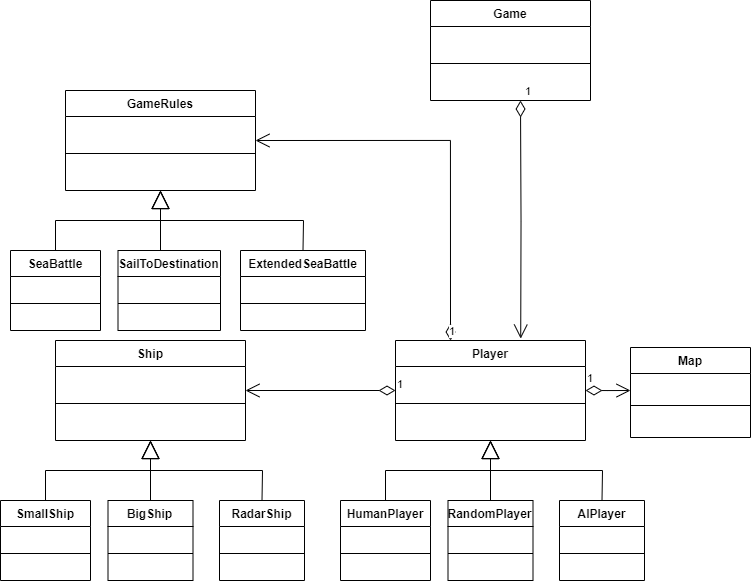

The diagram above was exported from draw.io. Its source (the exported page's mxGraphModel, read from the mxfile embedded in the PNG):
<mxGraphModel dx="1149" dy="627" grid="1" gridSize="10" guides="1" tooltips="1" connect="1" arrows="1" fold="1" page="1" pageScale="1" pageWidth="827" pageHeight="1169" math="0" shadow="0">
  <root>
    <mxCell id="WIyWlLk6GJQsqaUBKTNV-0" />
    <mxCell id="WIyWlLk6GJQsqaUBKTNV-1" parent="WIyWlLk6GJQsqaUBKTNV-0" />
    <mxCell id="KloHmzM5AhZP9aBOQmKa-0" value="Ship" style="swimlane;fontStyle=1;align=center;verticalAlign=top;childLayout=stackLayout;horizontal=1;startSize=26;horizontalStack=0;resizeParent=1;resizeParentMax=0;resizeLast=0;collapsible=1;marginBottom=0;whiteSpace=wrap;html=1;" vertex="1" parent="WIyWlLk6GJQsqaUBKTNV-1">
      <mxGeometry x="55" y="340" width="190" height="100" as="geometry" />
    </mxCell>
    <mxCell id="KloHmzM5AhZP9aBOQmKa-2" value="" style="line;strokeWidth=1;fillColor=none;align=left;verticalAlign=middle;spacingTop=-1;spacingLeft=3;spacingRight=3;rotatable=0;labelPosition=right;points=[];portConstraint=eastwest;strokeColor=inherit;" vertex="1" parent="KloHmzM5AhZP9aBOQmKa-0">
      <mxGeometry y="26" width="190" height="74" as="geometry" />
    </mxCell>
    <mxCell id="KloHmzM5AhZP9aBOQmKa-12" value="Game" style="swimlane;fontStyle=1;align=center;verticalAlign=top;childLayout=stackLayout;horizontal=1;startSize=26;horizontalStack=0;resizeParent=1;resizeParentMax=0;resizeLast=0;collapsible=1;marginBottom=0;whiteSpace=wrap;html=1;" vertex="1" parent="WIyWlLk6GJQsqaUBKTNV-1">
      <mxGeometry x="430" width="160" height="100" as="geometry" />
    </mxCell>
    <mxCell id="KloHmzM5AhZP9aBOQmKa-14" value="" style="line;strokeWidth=1;fillColor=none;align=left;verticalAlign=middle;spacingTop=-1;spacingLeft=3;spacingRight=3;rotatable=0;labelPosition=right;points=[];portConstraint=eastwest;strokeColor=inherit;" vertex="1" parent="KloHmzM5AhZP9aBOQmKa-12">
      <mxGeometry y="26" width="160" height="74" as="geometry" />
    </mxCell>
    <mxCell id="KloHmzM5AhZP9aBOQmKa-16" value="Map" style="swimlane;fontStyle=1;align=center;verticalAlign=top;childLayout=stackLayout;horizontal=1;startSize=26;horizontalStack=0;resizeParent=1;resizeParentMax=0;resizeLast=0;collapsible=1;marginBottom=0;whiteSpace=wrap;html=1;" vertex="1" parent="WIyWlLk6GJQsqaUBKTNV-1">
      <mxGeometry x="630" y="347" width="120" height="90" as="geometry" />
    </mxCell>
    <mxCell id="KloHmzM5AhZP9aBOQmKa-18" value="" style="line;strokeWidth=1;fillColor=none;align=left;verticalAlign=middle;spacingTop=-1;spacingLeft=3;spacingRight=3;rotatable=0;labelPosition=right;points=[];portConstraint=eastwest;strokeColor=inherit;" vertex="1" parent="KloHmzM5AhZP9aBOQmKa-16">
      <mxGeometry y="26" width="120" height="64" as="geometry" />
    </mxCell>
    <mxCell id="KloHmzM5AhZP9aBOQmKa-22" value="BigShip" style="swimlane;fontStyle=1;align=center;verticalAlign=top;childLayout=stackLayout;horizontal=1;startSize=26;horizontalStack=0;resizeParent=1;resizeParentMax=0;resizeLast=0;collapsible=1;marginBottom=0;whiteSpace=wrap;html=1;" vertex="1" parent="WIyWlLk6GJQsqaUBKTNV-1">
      <mxGeometry x="107.5" y="500" width="85" height="80" as="geometry" />
    </mxCell>
    <mxCell id="KloHmzM5AhZP9aBOQmKa-23" value="" style="line;strokeWidth=1;fillColor=none;align=left;verticalAlign=middle;spacingTop=-1;spacingLeft=3;spacingRight=3;rotatable=0;labelPosition=right;points=[];portConstraint=eastwest;strokeColor=inherit;" vertex="1" parent="KloHmzM5AhZP9aBOQmKa-22">
      <mxGeometry y="26" width="85" height="54" as="geometry" />
    </mxCell>
    <mxCell id="KloHmzM5AhZP9aBOQmKa-24" value="SmallShip" style="swimlane;fontStyle=1;align=center;verticalAlign=top;childLayout=stackLayout;horizontal=1;startSize=26;horizontalStack=0;resizeParent=1;resizeParentMax=0;resizeLast=0;collapsible=1;marginBottom=0;whiteSpace=wrap;html=1;" vertex="1" parent="WIyWlLk6GJQsqaUBKTNV-1">
      <mxGeometry y="500" width="90" height="80" as="geometry" />
    </mxCell>
    <mxCell id="KloHmzM5AhZP9aBOQmKa-25" value="" style="line;strokeWidth=1;fillColor=none;align=left;verticalAlign=middle;spacingTop=-1;spacingLeft=3;spacingRight=3;rotatable=0;labelPosition=right;points=[];portConstraint=eastwest;strokeColor=inherit;" vertex="1" parent="KloHmzM5AhZP9aBOQmKa-24">
      <mxGeometry y="26" width="90" height="54" as="geometry" />
    </mxCell>
    <mxCell id="KloHmzM5AhZP9aBOQmKa-27" value="" style="endArrow=block;endSize=16;endFill=0;html=1;rounded=0;exitX=0.5;exitY=0;exitDx=0;exitDy=0;entryX=0.5;entryY=1;entryDx=0;entryDy=0;" edge="1" parent="WIyWlLk6GJQsqaUBKTNV-1" source="KloHmzM5AhZP9aBOQmKa-22" target="KloHmzM5AhZP9aBOQmKa-0">
      <mxGeometry width="160" relative="1" as="geometry">
        <mxPoint x="-75" y="450" as="sourcePoint" />
        <mxPoint x="155" y="450" as="targetPoint" />
      </mxGeometry>
    </mxCell>
    <mxCell id="KloHmzM5AhZP9aBOQmKa-37" value="" style="endArrow=block;endSize=16;endFill=0;html=1;rounded=0;exitX=0.5;exitY=0;exitDx=0;exitDy=0;entryX=0.5;entryY=1;entryDx=0;entryDy=0;" edge="1" parent="WIyWlLk6GJQsqaUBKTNV-1" source="KloHmzM5AhZP9aBOQmKa-24" target="KloHmzM5AhZP9aBOQmKa-0">
      <mxGeometry width="160" relative="1" as="geometry">
        <mxPoint x="-85" y="460" as="sourcePoint" />
        <mxPoint x="125" y="470" as="targetPoint" />
        <Array as="points">
          <mxPoint x="45" y="470" />
          <mxPoint x="150" y="470" />
        </Array>
      </mxGeometry>
    </mxCell>
    <mxCell id="KloHmzM5AhZP9aBOQmKa-38" value="" style="endArrow=block;endSize=16;endFill=0;html=1;rounded=0;entryX=0.5;entryY=1;entryDx=0;entryDy=0;exitX=0.5;exitY=0;exitDx=0;exitDy=0;" edge="1" parent="WIyWlLk6GJQsqaUBKTNV-1" source="KloHmzM5AhZP9aBOQmKa-40" target="KloHmzM5AhZP9aBOQmKa-0">
      <mxGeometry width="160" relative="1" as="geometry">
        <mxPoint x="315" y="500" as="sourcePoint" />
        <mxPoint x="145" y="440" as="targetPoint" />
        <Array as="points">
          <mxPoint x="262" y="470" />
          <mxPoint x="150" y="470" />
        </Array>
      </mxGeometry>
    </mxCell>
    <mxCell id="KloHmzM5AhZP9aBOQmKa-40" value="RadarShip&lt;br&gt;" style="swimlane;fontStyle=1;align=center;verticalAlign=top;childLayout=stackLayout;horizontal=1;startSize=26;horizontalStack=0;resizeParent=1;resizeParentMax=0;resizeLast=0;collapsible=1;marginBottom=0;whiteSpace=wrap;html=1;" vertex="1" parent="WIyWlLk6GJQsqaUBKTNV-1">
      <mxGeometry x="219" y="500" width="85" height="80" as="geometry" />
    </mxCell>
    <mxCell id="KloHmzM5AhZP9aBOQmKa-41" value="" style="line;strokeWidth=1;fillColor=none;align=left;verticalAlign=middle;spacingTop=-1;spacingLeft=3;spacingRight=3;rotatable=0;labelPosition=right;points=[];portConstraint=eastwest;strokeColor=inherit;" vertex="1" parent="KloHmzM5AhZP9aBOQmKa-40">
      <mxGeometry y="26" width="85" height="54" as="geometry" />
    </mxCell>
    <mxCell id="KloHmzM5AhZP9aBOQmKa-42" value="Player" style="swimlane;fontStyle=1;align=center;verticalAlign=top;childLayout=stackLayout;horizontal=1;startSize=26;horizontalStack=0;resizeParent=1;resizeParentMax=0;resizeLast=0;collapsible=1;marginBottom=0;whiteSpace=wrap;html=1;" vertex="1" parent="WIyWlLk6GJQsqaUBKTNV-1">
      <mxGeometry x="395" y="340" width="190" height="100" as="geometry" />
    </mxCell>
    <mxCell id="KloHmzM5AhZP9aBOQmKa-67" value="1" style="endArrow=open;html=1;endSize=12;startArrow=diamondThin;startSize=14;startFill=0;edgeStyle=orthogonalEdgeStyle;align=left;verticalAlign=bottom;rounded=0;entryX=1;entryY=0.5;entryDx=0;entryDy=0;" edge="1" parent="KloHmzM5AhZP9aBOQmKa-42" target="KloHmzM5AhZP9aBOQmKa-55">
      <mxGeometry x="-1" y="3" relative="1" as="geometry">
        <mxPoint x="55" as="sourcePoint" />
        <mxPoint x="215" as="targetPoint" />
        <Array as="points">
          <mxPoint x="55" y="-200" />
        </Array>
      </mxGeometry>
    </mxCell>
    <mxCell id="KloHmzM5AhZP9aBOQmKa-43" value="" style="line;strokeWidth=1;fillColor=none;align=left;verticalAlign=middle;spacingTop=-1;spacingLeft=3;spacingRight=3;rotatable=0;labelPosition=right;points=[];portConstraint=eastwest;strokeColor=inherit;" vertex="1" parent="KloHmzM5AhZP9aBOQmKa-42">
      <mxGeometry y="26" width="190" height="74" as="geometry" />
    </mxCell>
    <mxCell id="KloHmzM5AhZP9aBOQmKa-44" value="RandomPlayer" style="swimlane;fontStyle=1;align=center;verticalAlign=top;childLayout=stackLayout;horizontal=1;startSize=26;horizontalStack=0;resizeParent=1;resizeParentMax=0;resizeLast=0;collapsible=1;marginBottom=0;whiteSpace=wrap;html=1;" vertex="1" parent="WIyWlLk6GJQsqaUBKTNV-1">
      <mxGeometry x="447.5" y="500" width="85" height="80" as="geometry" />
    </mxCell>
    <mxCell id="KloHmzM5AhZP9aBOQmKa-45" value="" style="line;strokeWidth=1;fillColor=none;align=left;verticalAlign=middle;spacingTop=-1;spacingLeft=3;spacingRight=3;rotatable=0;labelPosition=right;points=[];portConstraint=eastwest;strokeColor=inherit;" vertex="1" parent="KloHmzM5AhZP9aBOQmKa-44">
      <mxGeometry y="26" width="85" height="54" as="geometry" />
    </mxCell>
    <mxCell id="KloHmzM5AhZP9aBOQmKa-46" value="HumanPlayer" style="swimlane;fontStyle=1;align=center;verticalAlign=top;childLayout=stackLayout;horizontal=1;startSize=26;horizontalStack=0;resizeParent=1;resizeParentMax=0;resizeLast=0;collapsible=1;marginBottom=0;whiteSpace=wrap;html=1;" vertex="1" parent="WIyWlLk6GJQsqaUBKTNV-1">
      <mxGeometry x="340" y="500" width="90" height="80" as="geometry" />
    </mxCell>
    <mxCell id="KloHmzM5AhZP9aBOQmKa-47" value="" style="line;strokeWidth=1;fillColor=none;align=left;verticalAlign=middle;spacingTop=-1;spacingLeft=3;spacingRight=3;rotatable=0;labelPosition=right;points=[];portConstraint=eastwest;strokeColor=inherit;" vertex="1" parent="KloHmzM5AhZP9aBOQmKa-46">
      <mxGeometry y="26" width="90" height="54" as="geometry" />
    </mxCell>
    <mxCell id="KloHmzM5AhZP9aBOQmKa-48" value="" style="endArrow=block;endSize=16;endFill=0;html=1;rounded=0;exitX=0.5;exitY=0;exitDx=0;exitDy=0;entryX=0.5;entryY=1;entryDx=0;entryDy=0;" edge="1" parent="WIyWlLk6GJQsqaUBKTNV-1" source="KloHmzM5AhZP9aBOQmKa-44" target="KloHmzM5AhZP9aBOQmKa-42">
      <mxGeometry width="160" relative="1" as="geometry">
        <mxPoint x="265" y="450" as="sourcePoint" />
        <mxPoint x="495" y="450" as="targetPoint" />
      </mxGeometry>
    </mxCell>
    <mxCell id="KloHmzM5AhZP9aBOQmKa-49" value="" style="endArrow=block;endSize=16;endFill=0;html=1;rounded=0;exitX=0.5;exitY=0;exitDx=0;exitDy=0;entryX=0.5;entryY=1;entryDx=0;entryDy=0;" edge="1" parent="WIyWlLk6GJQsqaUBKTNV-1" source="KloHmzM5AhZP9aBOQmKa-46" target="KloHmzM5AhZP9aBOQmKa-42">
      <mxGeometry width="160" relative="1" as="geometry">
        <mxPoint x="255" y="460" as="sourcePoint" />
        <mxPoint x="465" y="470" as="targetPoint" />
        <Array as="points">
          <mxPoint x="385" y="470" />
          <mxPoint x="490" y="470" />
        </Array>
      </mxGeometry>
    </mxCell>
    <mxCell id="KloHmzM5AhZP9aBOQmKa-50" value="" style="endArrow=block;endSize=16;endFill=0;html=1;rounded=0;entryX=0.5;entryY=1;entryDx=0;entryDy=0;exitX=0.5;exitY=0;exitDx=0;exitDy=0;" edge="1" parent="WIyWlLk6GJQsqaUBKTNV-1" source="KloHmzM5AhZP9aBOQmKa-51" target="KloHmzM5AhZP9aBOQmKa-42">
      <mxGeometry width="160" relative="1" as="geometry">
        <mxPoint x="655" y="500" as="sourcePoint" />
        <mxPoint x="485" y="440" as="targetPoint" />
        <Array as="points">
          <mxPoint x="602" y="470" />
          <mxPoint x="490" y="470" />
        </Array>
      </mxGeometry>
    </mxCell>
    <mxCell id="KloHmzM5AhZP9aBOQmKa-51" value="AIPlayer" style="swimlane;fontStyle=1;align=center;verticalAlign=top;childLayout=stackLayout;horizontal=1;startSize=26;horizontalStack=0;resizeParent=1;resizeParentMax=0;resizeLast=0;collapsible=1;marginBottom=0;whiteSpace=wrap;html=1;" vertex="1" parent="WIyWlLk6GJQsqaUBKTNV-1">
      <mxGeometry x="559" y="500" width="85" height="80" as="geometry" />
    </mxCell>
    <mxCell id="KloHmzM5AhZP9aBOQmKa-52" value="" style="line;strokeWidth=1;fillColor=none;align=left;verticalAlign=middle;spacingTop=-1;spacingLeft=3;spacingRight=3;rotatable=0;labelPosition=right;points=[];portConstraint=eastwest;strokeColor=inherit;" vertex="1" parent="KloHmzM5AhZP9aBOQmKa-51">
      <mxGeometry y="26" width="85" height="54" as="geometry" />
    </mxCell>
    <mxCell id="KloHmzM5AhZP9aBOQmKa-53" value="1" style="endArrow=open;html=1;endSize=12;startArrow=diamondThin;startSize=14;startFill=0;edgeStyle=orthogonalEdgeStyle;align=left;verticalAlign=bottom;rounded=0;exitX=0;exitY=0.5;exitDx=0;exitDy=0;entryX=1;entryY=0.5;entryDx=0;entryDy=0;" edge="1" parent="WIyWlLk6GJQsqaUBKTNV-1" source="KloHmzM5AhZP9aBOQmKa-42" target="KloHmzM5AhZP9aBOQmKa-0">
      <mxGeometry x="-1" y="3" relative="1" as="geometry">
        <mxPoint x="230" y="290" as="sourcePoint" />
        <mxPoint x="390" y="290" as="targetPoint" />
      </mxGeometry>
    </mxCell>
    <mxCell id="KloHmzM5AhZP9aBOQmKa-54" value="1" style="endArrow=open;html=1;endSize=12;startArrow=diamondThin;startSize=14;startFill=0;edgeStyle=orthogonalEdgeStyle;align=left;verticalAlign=bottom;rounded=0;exitX=1;exitY=0.5;exitDx=0;exitDy=0;" edge="1" parent="WIyWlLk6GJQsqaUBKTNV-1" source="KloHmzM5AhZP9aBOQmKa-42">
      <mxGeometry x="-1" y="3" relative="1" as="geometry">
        <mxPoint x="550" y="280" as="sourcePoint" />
        <mxPoint x="630" y="390" as="targetPoint" />
      </mxGeometry>
    </mxCell>
    <mxCell id="KloHmzM5AhZP9aBOQmKa-55" value="GameRules" style="swimlane;fontStyle=1;align=center;verticalAlign=top;childLayout=stackLayout;horizontal=1;startSize=26;horizontalStack=0;resizeParent=1;resizeParentMax=0;resizeLast=0;collapsible=1;marginBottom=0;whiteSpace=wrap;html=1;" vertex="1" parent="WIyWlLk6GJQsqaUBKTNV-1">
      <mxGeometry x="65" y="90" width="190" height="100" as="geometry" />
    </mxCell>
    <mxCell id="KloHmzM5AhZP9aBOQmKa-56" value="" style="line;strokeWidth=1;fillColor=none;align=left;verticalAlign=middle;spacingTop=-1;spacingLeft=3;spacingRight=3;rotatable=0;labelPosition=right;points=[];portConstraint=eastwest;strokeColor=inherit;" vertex="1" parent="KloHmzM5AhZP9aBOQmKa-55">
      <mxGeometry y="26" width="190" height="74" as="geometry" />
    </mxCell>
    <mxCell id="KloHmzM5AhZP9aBOQmKa-57" value="SailToDestination" style="swimlane;fontStyle=1;align=center;verticalAlign=top;childLayout=stackLayout;horizontal=1;startSize=26;horizontalStack=0;resizeParent=1;resizeParentMax=0;resizeLast=0;collapsible=1;marginBottom=0;whiteSpace=wrap;html=1;" vertex="1" parent="WIyWlLk6GJQsqaUBKTNV-1">
      <mxGeometry x="117.5" y="250" width="102.5" height="80" as="geometry" />
    </mxCell>
    <mxCell id="KloHmzM5AhZP9aBOQmKa-58" value="" style="line;strokeWidth=1;fillColor=none;align=left;verticalAlign=middle;spacingTop=-1;spacingLeft=3;spacingRight=3;rotatable=0;labelPosition=right;points=[];portConstraint=eastwest;strokeColor=inherit;" vertex="1" parent="KloHmzM5AhZP9aBOQmKa-57">
      <mxGeometry y="26" width="102.5" height="54" as="geometry" />
    </mxCell>
    <mxCell id="KloHmzM5AhZP9aBOQmKa-59" value="SeaBattle" style="swimlane;fontStyle=1;align=center;verticalAlign=top;childLayout=stackLayout;horizontal=1;startSize=26;horizontalStack=0;resizeParent=1;resizeParentMax=0;resizeLast=0;collapsible=1;marginBottom=0;whiteSpace=wrap;html=1;" vertex="1" parent="WIyWlLk6GJQsqaUBKTNV-1">
      <mxGeometry x="10" y="250" width="90" height="80" as="geometry" />
    </mxCell>
    <mxCell id="KloHmzM5AhZP9aBOQmKa-60" value="" style="line;strokeWidth=1;fillColor=none;align=left;verticalAlign=middle;spacingTop=-1;spacingLeft=3;spacingRight=3;rotatable=0;labelPosition=right;points=[];portConstraint=eastwest;strokeColor=inherit;" vertex="1" parent="KloHmzM5AhZP9aBOQmKa-59">
      <mxGeometry y="26" width="90" height="54" as="geometry" />
    </mxCell>
    <mxCell id="KloHmzM5AhZP9aBOQmKa-61" value="" style="endArrow=block;endSize=16;endFill=0;html=1;rounded=0;entryX=0.5;entryY=1;entryDx=0;entryDy=0;" edge="1" parent="WIyWlLk6GJQsqaUBKTNV-1" target="KloHmzM5AhZP9aBOQmKa-55">
      <mxGeometry width="160" relative="1" as="geometry">
        <mxPoint x="160" y="250" as="sourcePoint" />
        <mxPoint x="165" y="200" as="targetPoint" />
      </mxGeometry>
    </mxCell>
    <mxCell id="KloHmzM5AhZP9aBOQmKa-62" value="" style="endArrow=block;endSize=16;endFill=0;html=1;rounded=0;exitX=0.5;exitY=0;exitDx=0;exitDy=0;entryX=0.5;entryY=1;entryDx=0;entryDy=0;" edge="1" parent="WIyWlLk6GJQsqaUBKTNV-1" source="KloHmzM5AhZP9aBOQmKa-59" target="KloHmzM5AhZP9aBOQmKa-55">
      <mxGeometry width="160" relative="1" as="geometry">
        <mxPoint x="-75" y="210" as="sourcePoint" />
        <mxPoint x="135" y="220" as="targetPoint" />
        <Array as="points">
          <mxPoint x="55" y="220" />
          <mxPoint x="160" y="220" />
        </Array>
      </mxGeometry>
    </mxCell>
    <mxCell id="KloHmzM5AhZP9aBOQmKa-63" value="" style="endArrow=block;endSize=16;endFill=0;html=1;rounded=0;entryX=0.5;entryY=1;entryDx=0;entryDy=0;exitX=0.5;exitY=0;exitDx=0;exitDy=0;" edge="1" parent="WIyWlLk6GJQsqaUBKTNV-1" source="KloHmzM5AhZP9aBOQmKa-64" target="KloHmzM5AhZP9aBOQmKa-55">
      <mxGeometry width="160" relative="1" as="geometry">
        <mxPoint x="325" y="250" as="sourcePoint" />
        <mxPoint x="155" y="190" as="targetPoint" />
        <Array as="points">
          <mxPoint x="303" y="220" />
          <mxPoint x="160" y="220" />
        </Array>
      </mxGeometry>
    </mxCell>
    <mxCell id="KloHmzM5AhZP9aBOQmKa-64" value="ExtendedSeaBattle" style="swimlane;fontStyle=1;align=center;verticalAlign=top;childLayout=stackLayout;horizontal=1;startSize=26;horizontalStack=0;resizeParent=1;resizeParentMax=0;resizeLast=0;collapsible=1;marginBottom=0;whiteSpace=wrap;html=1;" vertex="1" parent="WIyWlLk6GJQsqaUBKTNV-1">
      <mxGeometry x="240" y="250" width="125" height="80" as="geometry" />
    </mxCell>
    <mxCell id="KloHmzM5AhZP9aBOQmKa-65" value="" style="line;strokeWidth=1;fillColor=none;align=left;verticalAlign=middle;spacingTop=-1;spacingLeft=3;spacingRight=3;rotatable=0;labelPosition=right;points=[];portConstraint=eastwest;strokeColor=inherit;" vertex="1" parent="KloHmzM5AhZP9aBOQmKa-64">
      <mxGeometry y="26" width="125" height="54" as="geometry" />
    </mxCell>
    <mxCell id="KloHmzM5AhZP9aBOQmKa-70" value="1" style="endArrow=open;html=1;endSize=12;startArrow=diamondThin;startSize=14;startFill=0;edgeStyle=orthogonalEdgeStyle;align=left;verticalAlign=bottom;rounded=0;entryX=0.659;entryY=-0.019;entryDx=0;entryDy=0;entryPerimeter=0;" edge="1" parent="WIyWlLk6GJQsqaUBKTNV-1" target="KloHmzM5AhZP9aBOQmKa-42">
      <mxGeometry x="-1" y="3" relative="1" as="geometry">
        <mxPoint x="520" y="100" as="sourcePoint" />
        <mxPoint x="680" y="200" as="targetPoint" />
      </mxGeometry>
    </mxCell>
  </root>
</mxGraphModel>